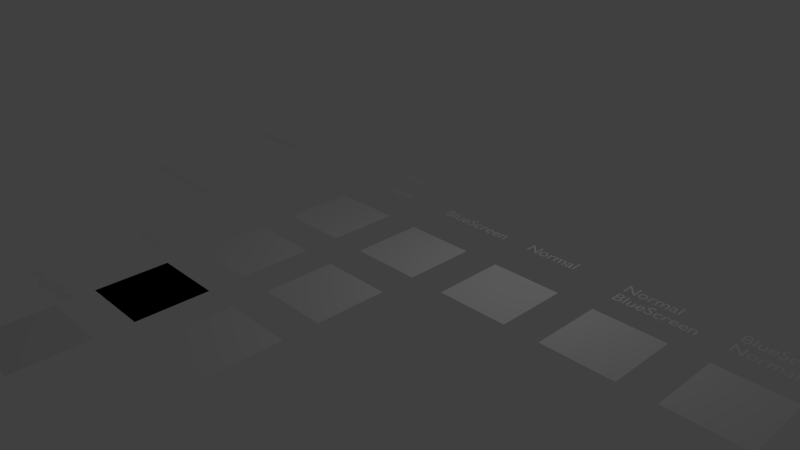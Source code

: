 # Source: DynamicTextureDemo_2.0.blend  (saved by Blender 2.79.0; exported with 4.5.12 LTS)
import bpy
from mathutils import Matrix  # noqa: F401  (used for matrix-valued properties, if any)

bpy.ops.wm.read_factory_settings(use_empty=True)
scene = bpy.context.scene
scene.name = 'Scene'

# ---- collections
col_collection_1 = bpy.data.collections.new('Collection 1'); scene.collection.children.link(col_collection_1)
col_collection_2 = bpy.data.collections.new('Collection 2'); scene.collection.children.link(col_collection_2)
col_collection_2.hide_render = True
col_collection_2.hide_viewport = True
col_collection_3 = bpy.data.collections.new('Collection 3'); scene.collection.children.link(col_collection_3)
col_collection_3.hide_render = True
col_collection_3.hide_viewport = True
col_collection_4 = bpy.data.collections.new('Collection 4'); scene.collection.children.link(col_collection_4)
col_collection_4.hide_render = True
col_collection_4.hide_viewport = True
col_collection_5 = bpy.data.collections.new('Collection 5'); scene.collection.children.link(col_collection_5)
col_collection_5.hide_render = True
col_collection_5.hide_viewport = True
col_collection_11 = bpy.data.collections.new('Collection 11'); scene.collection.children.link(col_collection_11)
col_collection_11.hide_render = True
col_collection_11.hide_viewport = True
col_collection_12 = bpy.data.collections.new('Collection 12'); scene.collection.children.link(col_collection_12)
col_collection_12.hide_render = True
col_collection_12.hide_viewport = True
col_collection_13 = bpy.data.collections.new('Collection 13'); scene.collection.children.link(col_collection_13)
col_collection_13.hide_render = True
col_collection_13.hide_viewport = True
col_collection_14 = bpy.data.collections.new('Collection 14'); scene.collection.children.link(col_collection_14)
col_collection_14.hide_render = True
col_collection_14.hide_viewport = True
col_collection_15 = bpy.data.collections.new('Collection 15'); scene.collection.children.link(col_collection_15)
col_collection_15.hide_render = True
col_collection_15.hide_viewport = True
col_collection_20 = bpy.data.collections.new('Collection 20'); scene.collection.children.link(col_collection_20)
col_collection_20.hide_render = True
col_collection_20.hide_viewport = True
col_linkedpythonfolder = bpy.data.collections.new('LinkedPythonFolder')  # instanced only; not linked into the scene
col_linkedpythonfolder_1 = bpy.data.collections.new('LinkedPythonFolder')  # instanced only; not linked into the scene

# ---- materials (node trees are filled in below, after node groups)
mat_imagebuff_001 = bpy.data.materials.new('ImageBuff.001')
mat_imagebuff_001.alpha_threshold = 0.0
mat_imagebuff_001.use_transparent_shadow = False
mat_imagebuff_001.roughness = 0.5
mat_text = bpy.data.materials.new('Text')
mat_text.alpha_threshold = 0.0
mat_text.use_transparent_shadow = False
mat_text.roughness = 0.5
mat_image_bluescreen_bluescreen = bpy.data.materials.new('Image.blueScreen.blueScreen')
mat_image_bluescreen_bluescreen.alpha_threshold = 0.0
mat_image_bluescreen_bluescreen.use_transparent_shadow = False
mat_image_bluescreen_bluescreen.roughness = 0.5
mat_image_bluescreen_normal = bpy.data.materials.new('Image.blueScreen.normal')
mat_image_bluescreen_normal.alpha_threshold = 0.0
mat_image_bluescreen_normal.use_transparent_shadow = False
mat_image_bluescreen_normal.roughness = 0.5
mat_image_normal_bluescreen = bpy.data.materials.new('Image.normal.blueScreen')
mat_image_normal_bluescreen.alpha_threshold = 0.0
mat_image_normal_bluescreen.use_transparent_shadow = False
mat_image_normal_bluescreen.roughness = 0.5
mat_image_normal = bpy.data.materials.new('Image.normal')
mat_image_normal.alpha_threshold = 0.0
mat_image_normal.use_transparent_shadow = False
mat_image_normal.roughness = 0.5
mat_camera_bluescreen = bpy.data.materials.new('Camera.blueScreen')
mat_camera_bluescreen.alpha_threshold = 0.0
mat_camera_bluescreen.use_transparent_shadow = False
mat_camera_bluescreen.roughness = 0.5
mat_camera = bpy.data.materials.new('Camera')
mat_camera.alpha_threshold = 0.0
mat_camera.use_transparent_shadow = False
mat_camera.diffuse_color = (0.0, 0.0, 0.0, 1.0)
mat_camera.roughness = 0.5
mat_video_bluescreen = bpy.data.materials.new('Video.blueScreen')
mat_video_bluescreen.alpha_threshold = 0.0
mat_video_bluescreen.use_transparent_shadow = False
mat_video_bluescreen.roughness = 0.5
mat_video = bpy.data.materials.new('Video')
mat_video.alpha_threshold = 0.0
mat_video.use_transparent_shadow = False
mat_video.roughness = 0.5
mat_image_bluescreen = bpy.data.materials.new('Image.blueScreen')
mat_image_bluescreen.alpha_threshold = 0.0
mat_image_bluescreen.use_transparent_shadow = False
mat_image_bluescreen.roughness = 0.5
mat_image = bpy.data.materials.new('Image')
mat_image.alpha_threshold = 0.0
mat_image.use_transparent_shadow = False
mat_image.roughness = 0.5

# ---- material node trees

# ---- world
world_world = bpy.data.worlds.new('World'); scene.world = world_world
world_world.color = (0.05088, 0.05088, 0.05088)
world_world.use_sun_shadow = False
world_world.sun_shadow_jitter_overblur = 0.0
world_world.cycles.sampling_method = 'NONE'
world_world.cycles.sample_map_resolution = 256

# ---- cameras
cam_camera = bpy.data.cameras.new('Camera')
cam_camera.clip_end = 100.0
cam_camera.lens = 35.0
cam_camera.sensor_width = 32.0
cam_camera.sensor_height = 18.0
cam_camera.ortho_scale = 7.314
cam_camera.dof.focus_distance = 0.0
cam_camera.dof.aperture_fstop = 128.0

# ---- lights
light_lamp = bpy.data.lights.new('Lamp', 'POINT')
light_lamp.transmission_factor = 0.0
light_lamp.cutoff_distance = 30.0
light_lamp.energy = 100.0
light_lamp.shadow_buffer_clip_start = 1.001
light_lamp.shadow_soft_size = 0.1
light_lamp.shadow_maximum_resolution = 0.006
light_lamp.use_absolute_resolution = True
light_lamp.cycles.use_multiple_importance_sampling = False

# ---- meshes
me_plane_imagebuff = bpy.data.meshes.new('Plane.imageBuff')
me_plane_imagebuff.from_pydata([(-1.0, -1.0, 0.0), (1.0, -1.0, 0.0), (-1.0, 1.0, 0.0), (1.0, 1.0, 0.0)], [], [(0, 1, 3, 2)])
_uv = me_plane_imagebuff.uv_layers.new(name='UVMap')
_uv.uv.foreach_set('vector', [0.0001, 9.998e-05, 0.9999, 9.998e-05, 0.9999, 0.9999, 9.998e-05, 0.9999])
me_plane_imagebuff.materials.append(mat_imagebuff_001)
me_plane_imagebuff.use_remesh_preserve_volume = False
me_plane_imagebuff.use_remesh_preserve_attributes = False
me_plane_imagebuff.use_mirror_vertex_groups = False
me_plane_imagebuff.update()
me_plane_image_bluescreen_bluescreen = bpy.data.meshes.new('Plane.Image.blueScreen.blueScreen')
me_plane_image_bluescreen_bluescreen.from_pydata([(-1.0, -1.0, 0.0), (1.0, -1.0, 0.0), (-1.0, 1.0, 0.0), (1.0, 1.0, 0.0)], [], [(0, 1, 3, 2)])
_uv = me_plane_image_bluescreen_bluescreen.uv_layers.new(name='UVMap')
_uv.uv.foreach_set('vector', [0.0001, 9.998e-05, 0.9999, 9.998e-05, 0.9999, 0.9999, 9.998e-05, 0.9999])
me_plane_image_bluescreen_bluescreen.materials.append(mat_image_bluescreen_bluescreen)
me_plane_image_bluescreen_bluescreen.use_remesh_preserve_volume = False
me_plane_image_bluescreen_bluescreen.use_remesh_preserve_attributes = False
me_plane_image_bluescreen_bluescreen.use_mirror_vertex_groups = False
me_plane_image_bluescreen_bluescreen.update()
me_plane_image_bluescreen_normal = bpy.data.meshes.new('Plane.Image.blueScreen.normal')
me_plane_image_bluescreen_normal.from_pydata([(-1.0, -1.0, 0.0), (1.0, -1.0, 0.0), (-1.0, 1.0, 0.0), (1.0, 1.0, 0.0)], [], [(0, 1, 3, 2)])
_uv = me_plane_image_bluescreen_normal.uv_layers.new(name='UVMap')
_uv.uv.foreach_set('vector', [0.0001, 9.998e-05, 0.9999, 9.998e-05, 0.9999, 0.9999, 9.998e-05, 0.9999])
me_plane_image_bluescreen_normal.materials.append(mat_image_bluescreen_normal)
me_plane_image_bluescreen_normal.use_remesh_preserve_volume = False
me_plane_image_bluescreen_normal.use_remesh_preserve_attributes = False
me_plane_image_bluescreen_normal.use_mirror_vertex_groups = False
me_plane_image_bluescreen_normal.update()
me_plane_image_normal_bluescreen = bpy.data.meshes.new('Plane.Image.normal.blueScreen')
me_plane_image_normal_bluescreen.from_pydata([(-1.0, -1.0, 0.0), (1.0, -1.0, 0.0), (-1.0, 1.0, 0.0), (1.0, 1.0, 0.0)], [], [(0, 1, 3, 2)])
_uv = me_plane_image_normal_bluescreen.uv_layers.new(name='UVMap')
_uv.uv.foreach_set('vector', [0.0001, 9.998e-05, 0.9999, 9.998e-05, 0.9999, 0.9999, 9.998e-05, 0.9999])
me_plane_image_normal_bluescreen.materials.append(mat_image_normal_bluescreen)
me_plane_image_normal_bluescreen.use_remesh_preserve_volume = False
me_plane_image_normal_bluescreen.use_remesh_preserve_attributes = False
me_plane_image_normal_bluescreen.use_mirror_vertex_groups = False
me_plane_image_normal_bluescreen.update()
me_plane_image_normal = bpy.data.meshes.new('Plane.Image.normal')
me_plane_image_normal.from_pydata([(-1.0, -1.0, 0.0), (1.0, -1.0, 0.0), (-1.0, 1.0, 0.0), (1.0, 1.0, 0.0)], [], [(0, 1, 3, 2)])
_uv = me_plane_image_normal.uv_layers.new(name='UVMap')
_uv.uv.foreach_set('vector', [0.0001, 9.998e-05, 0.9999, 9.998e-05, 0.9999, 0.9999, 9.998e-05, 0.9999])
me_plane_image_normal.materials.append(mat_image_normal)
me_plane_image_normal.use_remesh_preserve_volume = False
me_plane_image_normal.use_remesh_preserve_attributes = False
me_plane_image_normal.use_mirror_vertex_groups = False
me_plane_image_normal.update()
me_plane_camera_bluescreen = bpy.data.meshes.new('Plane.camera.blueScreen')
me_plane_camera_bluescreen.from_pydata([(-1.0, -1.0, 0.0), (1.0, -1.0, 0.0), (-1.0, 1.0, 0.0), (1.0, 1.0, 0.0)], [], [(0, 1, 3, 2)])
_uv = me_plane_camera_bluescreen.uv_layers.new(name='UVMap')
_uv.uv.foreach_set('vector', [0.0001, 9.998e-05, 0.9999, 9.998e-05, 0.9999, 0.9999, 9.998e-05, 0.9999])
me_plane_camera_bluescreen.materials.append(mat_camera_bluescreen)
me_plane_camera_bluescreen.use_remesh_preserve_volume = False
me_plane_camera_bluescreen.use_remesh_preserve_attributes = False
me_plane_camera_bluescreen.use_mirror_vertex_groups = False
me_plane_camera_bluescreen.update()
me_plane_camera = bpy.data.meshes.new('Plane.camera')
me_plane_camera.from_pydata([(-1.0, -1.0, 0.0), (1.0, -1.0, 0.0), (-1.0, 1.0, 0.0), (1.0, 1.0, 0.0)], [], [(0, 1, 3, 2)])
_uv = me_plane_camera.uv_layers.new(name='UVMap')
_uv.uv.foreach_set('vector', [0.0001, 9.998e-05, 0.9999, 9.998e-05, 0.9999, 0.9999, 9.998e-05, 0.9999])
me_plane_camera.materials.append(mat_camera)
me_plane_camera.use_remesh_preserve_volume = False
me_plane_camera.use_remesh_preserve_attributes = False
me_plane_camera.use_mirror_vertex_groups = False
me_plane_camera.update()
me_plane_video_bluescreen = bpy.data.meshes.new('Plane.video.blueScreen')
me_plane_video_bluescreen.from_pydata([(-1.0, -1.0, 0.0), (1.0, -1.0, 0.0), (-1.0, 1.0, 0.0), (1.0, 1.0, 0.0)], [], [(0, 1, 3, 2)])
_uv = me_plane_video_bluescreen.uv_layers.new(name='UVMap')
_uv.uv.foreach_set('vector', [0.0001, 9.998e-05, 0.9999, 9.998e-05, 0.9999, 0.9999, 9.998e-05, 0.9999])
me_plane_video_bluescreen.materials.append(mat_video_bluescreen)
me_plane_video_bluescreen.use_remesh_preserve_volume = False
me_plane_video_bluescreen.use_remesh_preserve_attributes = False
me_plane_video_bluescreen.use_mirror_vertex_groups = False
me_plane_video_bluescreen.update()
me_plane_video = bpy.data.meshes.new('Plane.video')
me_plane_video.from_pydata([(-1.0, -1.0, 0.0), (1.0, -1.0, 0.0), (-1.0, 1.0, 0.0), (1.0, 1.0, 0.0)], [], [(0, 1, 3, 2)])
_uv = me_plane_video.uv_layers.new(name='UVMap')
_uv.uv.foreach_set('vector', [0.0001, 9.998e-05, 0.9999, 9.998e-05, 0.9999, 0.9999, 9.998e-05, 0.9999])
me_plane_video.materials.append(mat_video)
me_plane_video.use_remesh_preserve_volume = False
me_plane_video.use_remesh_preserve_attributes = False
me_plane_video.use_mirror_vertex_groups = False
me_plane_video.update()
me_plane_image_bluescreen = bpy.data.meshes.new('Plane.Image.blueScreen')
me_plane_image_bluescreen.from_pydata([(-1.0, -1.0, 0.0), (1.0, -1.0, 0.0), (-1.0, 1.0, 0.0), (1.0, 1.0, 0.0)], [], [(0, 1, 3, 2)])
_uv = me_plane_image_bluescreen.uv_layers.new(name='UVMap')
_uv.uv.foreach_set('vector', [0.0001, 9.998e-05, 0.9999, 9.998e-05, 0.9999, 0.9999, 9.998e-05, 0.9999])
me_plane_image_bluescreen.materials.append(mat_image_bluescreen)
me_plane_image_bluescreen.use_remesh_preserve_volume = False
me_plane_image_bluescreen.use_remesh_preserve_attributes = False
me_plane_image_bluescreen.use_mirror_vertex_groups = False
me_plane_image_bluescreen.update()
me_plane_image = bpy.data.meshes.new('Plane.image')
me_plane_image.from_pydata([(-1.0, -1.0, 0.0), (1.0, -1.0, 0.0), (-1.0, 1.0, 0.0), (1.0, 1.0, 0.0)], [], [(0, 1, 3, 2)])
_uv = me_plane_image.uv_layers.new(name='UVMap')
_uv.uv.foreach_set('vector', [0.0001, 9.998e-05, 0.9999, 9.998e-05, 0.9999, 0.9999, 9.998e-05, 0.9999])
me_plane_image.materials.append(mat_image)
me_plane_image.use_remesh_preserve_volume = False
me_plane_image.use_remesh_preserve_attributes = False
me_plane_image.use_mirror_vertex_groups = False
me_plane_image.update()
me_suzanne = bpy.data.meshes.new('Suzanne')
me_suzanne.from_pydata([(0.4375, -0.7656, 0.1641), (-0.4375, -0.7656, 0.1641), (0.5, -0.6875, 0.09375), (-0.5, -0.6875, 0.09375), (0.5469, -0.5781, 0.05469), (-0.5469, -0.5781, 0.05469), (0.3516, -0.6172, -0.02344), (-0.3516, -0.6172, -0.02344), (0.3516, -0.7188, 0.03125), (-0.3516, -0.7188, 0.03125), (0.3516, -0.7812, 0.1328), (-0.3516, -0.7812, 0.1328), (0.2734, -0.7969, 0.1641), (-0.2734, -0.7969, 0.1641), (0.2031, -0.7422, 0.09375), (-0.2031, -0.7422, 0.09375), (0.1562, -0.6484, 0.05469), (-0.1562, -0.6484, 0.05469), (0.07812, -0.6562, 0.2422), (-0.07812, -0.6562, 0.2422), (0.1406, -0.7422, 0.2422), (-0.1406, -0.7422, 0.2422), (0.2422, -0.7969, 0.2422), (-0.2422, -0.7969, 0.2422), (0.2734, -0.7969, 0.3281), (-0.2734, -0.7969, 0.3281), (0.2031, -0.7422, 0.3906), (-0.2031, -0.7422, 0.3906), (0.1562, -0.6484, 0.4375), (-0.1562, -0.6484, 0.4375), (0.3516, -0.6172, 0.5156), (-0.3516, -0.6172, 0.5156), (0.3516, -0.7188, 0.4531), (-0.3516, -0.7188, 0.4531), (0.3516, -0.7812, 0.3594), (-0.3516, -0.7812, 0.3594), (0.4375, -0.7656, 0.3281), (-0.4375, -0.7656, 0.3281), (0.5, -0.6875, 0.3906), (-0.5, -0.6875, 0.3906), (0.5469, -0.5781, 0.4375), (-0.5469, -0.5781, 0.4375), (0.625, -0.5625, 0.2422), (-0.625, -0.5625, 0.2422), (0.5625, -0.6719, 0.2422), (-0.5625, -0.6719, 0.2422), (0.4688, -0.7578, 0.2422), (-0.4688, -0.7578, 0.2422), (0.4766, -0.7734, 0.2422), (-0.4766, -0.7734, 0.2422), (0.4453, -0.7812, 0.3359), (-0.4453, -0.7812, 0.3359), (0.3516, -0.8047, 0.375), (-0.3516, -0.8047, 0.375), (0.2656, -0.8203, 0.3359), (-0.2656, -0.8203, 0.3359), (0.2266, -0.8203, 0.2422), (-0.2266, -0.8203, 0.2422), (0.2656, -0.8203, 0.1562), (-0.2656, -0.8203, 0.1562), (0.3516, -0.8281, 0.2422), (-0.3516, -0.8281, 0.2422), (0.3516, -0.8047, 0.1172), (-0.3516, -0.8047, 0.1172), (0.4453, -0.7812, 0.1562), (-0.4453, -0.7812, 0.1562), (0.0, -0.7422, 0.4297), (0.0, -0.8203, 0.3516), (0.0, -0.7344, -0.6797), (0.0, -0.7812, -0.3203), (0.0, -0.7969, -0.1875), (0.0, -0.7188, -0.7734), (0.0, -0.6016, 0.4062), (0.0, -0.5703, 0.5703), (0.0, 0.5469, 0.8984), (0.0, 0.8516, 0.5625), (0.0, 0.8281, 0.07031), (0.0, 0.3516, -0.3828), (0.2031, -0.5625, -0.1875), (-0.2031, -0.5625, -0.1875), (0.3125, -0.5703, -0.4375), (-0.3125, -0.5703, -0.4375), (0.3516, -0.5703, -0.6953), (-0.3516, -0.5703, -0.6953), (0.3672, -0.5312, -0.8906), (-0.3672, -0.5312, -0.8906), (0.3281, -0.5234, -0.9453), (-0.3281, -0.5234, -0.9453), (0.1797, -0.5547, -0.9688), (-0.1797, -0.5547, -0.9688), (0.0, -0.5781, -0.9844), (0.4375, -0.5312, -0.1406), (-0.4375, -0.5312, -0.1406), (0.6328, -0.5391, -0.03906), (-0.6328, -0.5391, -0.03906), (0.8281, -0.4453, 0.1484), (-0.8281, -0.4453, 0.1484), (0.8594, -0.5938, 0.4297), (-0.8594, -0.5938, 0.4297), (0.7109, -0.625, 0.4844), (-0.7109, -0.625, 0.4844), (0.4922, -0.6875, 0.6016), (-0.4922, -0.6875, 0.6016), (0.3203, -0.7344, 0.7578), (-0.3203, -0.7344, 0.7578), (0.1562, -0.7578, 0.7188), (-0.1562, -0.7578, 0.7188), (0.0625, -0.75, 0.4922), (-0.0625, -0.75, 0.4922), (0.1641, -0.7734, 0.4141), (-0.1641, -0.7734, 0.4141), (0.125, -0.7656, 0.3047), (-0.125, -0.7656, 0.3047), (0.2031, -0.7422, 0.09375), (-0.2031, -0.7422, 0.09375), (0.375, -0.7031, 0.01562), (-0.375, -0.7031, 0.01562), (0.4922, -0.6719, 0.0625), (-0.4922, -0.6719, 0.0625), (0.625, -0.6484, 0.1875), (-0.625, -0.6484, 0.1875), (0.6406, -0.6484, 0.2969), (-0.6406, -0.6484, 0.2969), (0.6016, -0.6641, 0.375), (-0.6016, -0.6641, 0.375), (0.4297, -0.7188, 0.4375), (-0.4297, -0.7188, 0.4375), (0.25, -0.7578, 0.4688), (-0.25, -0.7578, 0.4688), (0.0, -0.7344, -0.7656), (0.1094, -0.7344, -0.7188), (-0.1094, -0.7344, -0.7188), (0.1172, -0.7109, -0.8359), (-0.1172, -0.7109, -0.8359), (0.0625, -0.6953, -0.8828), (-0.0625, -0.6953, -0.8828), (0.0, -0.6875, -0.8906), (0.0, -0.75, -0.1953), (0.0, -0.7422, -0.1406), (0.1016, -0.7422, -0.1484), (-0.1016, -0.7422, -0.1484), (0.125, -0.75, -0.2266), (-0.125, -0.75, -0.2266), (0.08594, -0.7422, -0.2891), (-0.08594, -0.7422, -0.2891), (0.3984, -0.6719, -0.04688), (-0.3984, -0.6719, -0.04688), (0.6172, -0.625, 0.05469), (-0.6172, -0.625, 0.05469), (0.7266, -0.6016, 0.2031), (-0.7266, -0.6016, 0.2031), (0.7422, -0.6562, 0.375), (-0.7422, -0.6562, 0.375), (0.6875, -0.7266, 0.4141), (-0.6875, -0.7266, 0.4141), (0.4375, -0.7969, 0.5469), (-0.4375, -0.7969, 0.5469), (0.3125, -0.8359, 0.6406), (-0.3125, -0.8359, 0.6406), (0.2031, -0.8516, 0.6172), (-0.2031, -0.8516, 0.6172), (0.1016, -0.8438, 0.4297), (-0.1016, -0.8438, 0.4297), (0.125, -0.8125, -0.1016), (-0.125, -0.8125, -0.1016), (0.2109, -0.7109, -0.4453), (-0.2109, -0.7109, -0.4453), (0.25, -0.6875, -0.7031), (-0.25, -0.6875, -0.7031), (0.2656, -0.6641, -0.8203), (-0.2656, -0.6641, -0.8203), (0.2344, -0.6328, -0.9141), (-0.2344, -0.6328, -0.9141), (0.1641, -0.6328, -0.9297), (-0.1641, -0.6328, -0.9297), (0.0, -0.6406, -0.9453), (0.0, -0.7266, 0.04688), (0.0, -0.7656, 0.2109), (0.3281, -0.7422, 0.4766), (-0.3281, -0.7422, 0.4766), (0.1641, -0.75, 0.1406), (-0.1641, -0.75, 0.1406), (0.1328, -0.7578, 0.2109), (-0.1328, -0.7578, 0.2109), (0.1172, -0.7344, -0.6875), (-0.1172, -0.7344, -0.6875), (0.07812, -0.75, -0.4453), (-0.07812, -0.75, -0.4453), (0.0, -0.75, -0.4453), (0.0, -0.7422, -0.3281), (0.09375, -0.7812, -0.2734), (-0.09375, -0.7812, -0.2734), (0.1328, -0.7969, -0.2266), (-0.1328, -0.7969, -0.2266), (0.1094, -0.7812, -0.1328), (-0.1094, -0.7812, -0.1328), (0.03906, -0.7812, -0.125), (-0.03906, -0.7812, -0.125), (0.0, -0.8281, -0.2031), (0.04688, -0.8125, -0.1484), (-0.04688, -0.8125, -0.1484), (0.09375, -0.8125, -0.1562), (-0.09375, -0.8125, -0.1562), (0.1094, -0.8281, -0.2266), (-0.1094, -0.8281, -0.2266), (0.07812, -0.8047, -0.25), (-0.07812, -0.8047, -0.25), (0.0, -0.8047, -0.2891), (0.2578, -0.5547, -0.3125), (-0.2578, -0.5547, -0.3125), (0.1641, -0.7109, -0.2422), (-0.1641, -0.7109, -0.2422), (0.1797, -0.7109, -0.3125), (-0.1797, -0.7109, -0.3125), (0.2344, -0.5547, -0.25), (-0.2344, -0.5547, -0.25), (0.0, -0.6875, -0.875), (0.04688, -0.6875, -0.8672), (-0.04688, -0.6875, -0.8672), (0.09375, -0.7109, -0.8203), (-0.09375, -0.7109, -0.8203), (0.09375, -0.7266, -0.7422), (-0.09375, -0.7266, -0.7422), (0.0, -0.6562, -0.7812), (0.09375, -0.6641, -0.75), (-0.09375, -0.6641, -0.75), (0.09375, -0.6406, -0.8125), (-0.09375, -0.6406, -0.8125), (0.04688, -0.6328, -0.8516), (-0.04688, -0.6328, -0.8516), (0.0, -0.6328, -0.8594), (0.1719, -0.7812, 0.2188), (-0.1719, -0.7812, 0.2188), (0.1875, -0.7734, 0.1562), (-0.1875, -0.7734, 0.1562), (0.3359, -0.7578, 0.4297), (-0.3359, -0.7578, 0.4297), (0.2734, -0.7734, 0.4219), (-0.2734, -0.7734, 0.4219), (0.4219, -0.7734, 0.3984), (-0.4219, -0.7734, 0.3984), (0.5625, -0.6953, 0.3516), (-0.5625, -0.6953, 0.3516), (0.5859, -0.6875, 0.2891), (-0.5859, -0.6875, 0.2891), (0.5781, -0.6797, 0.1953), (-0.5781, -0.6797, 0.1953), (0.4766, -0.7188, 0.1016), (-0.4766, -0.7188, 0.1016), (0.375, -0.7422, 0.0625), (-0.375, -0.7422, 0.0625), (0.2266, -0.7812, 0.1094), (-0.2266, -0.7812, 0.1094), (0.1797, -0.7812, 0.2969), (-0.1797, -0.7812, 0.2969), (0.2109, -0.7812, 0.375), (-0.2109, -0.7812, 0.375), (0.2344, -0.7578, 0.3594), (-0.2344, -0.7578, 0.3594), (0.1953, -0.7578, 0.2969), (-0.1953, -0.7578, 0.2969), (0.2422, -0.7578, 0.125), (-0.2422, -0.7578, 0.125), (0.375, -0.7266, 0.08594), (-0.375, -0.7266, 0.08594), (0.4609, -0.7031, 0.1172), (-0.4609, -0.7031, 0.1172), (0.5469, -0.6719, 0.2109), (-0.5469, -0.6719, 0.2109), (0.5547, -0.6719, 0.2812), (-0.5547, -0.6719, 0.2812), (0.5312, -0.6797, 0.3359), (-0.5312, -0.6797, 0.3359), (0.4141, -0.75, 0.3906), (-0.4141, -0.75, 0.3906), (0.2812, -0.7656, 0.3984), (-0.2812, -0.7656, 0.3984), (0.3359, -0.75, 0.4062), (-0.3359, -0.75, 0.4062), (0.2031, -0.75, 0.1719), (-0.2031, -0.75, 0.1719), (0.1953, -0.75, 0.2266), (-0.1953, -0.75, 0.2266), (0.1094, -0.6094, 0.4609), (-0.1094, -0.6094, 0.4609), (0.1953, -0.6172, 0.6641), (-0.1953, -0.6172, 0.6641), (0.3359, -0.5938, 0.6875), (-0.3359, -0.5938, 0.6875), (0.4844, -0.5547, 0.5547), (-0.4844, -0.5547, 0.5547), (0.6797, -0.4922, 0.4531), (-0.6797, -0.4922, 0.4531), (0.7969, -0.4609, 0.4062), (-0.7969, -0.4609, 0.4062), (0.7734, -0.375, 0.1641), (-0.7734, -0.375, 0.1641), (0.6016, -0.4141, 0.0), (-0.6016, -0.4141, 0.0), (0.4375, -0.4688, -0.09375), (-0.4375, -0.4688, -0.09375), (0.0, -0.2891, 0.8984), (0.0, 0.07812, 0.9844), (0.0, 0.6719, -0.1953), (0.0, -0.1875, -0.4609), (0.0, -0.4609, -0.9766), (0.0, -0.3438, -0.8047), (0.0, -0.3203, -0.5703), (0.0, -0.2812, -0.4844), (0.8516, -0.05469, 0.2344), (-0.8516, -0.05469, 0.2344), (0.8594, 0.04688, 0.3203), (-0.8594, 0.04688, 0.3203), (0.7734, 0.4375, 0.2656), (-0.7734, 0.4375, 0.2656), (0.4609, 0.7031, 0.4375), (-0.4609, 0.7031, 0.4375), (0.7344, -0.07031, -0.04688), (-0.7344, -0.07031, -0.04688), (0.5938, 0.1641, -0.125), (-0.5938, 0.1641, -0.125), (0.6406, 0.4297, -0.007812), (-0.6406, 0.4297, -0.007812), (0.3359, 0.6641, 0.05469), (-0.3359, 0.6641, 0.05469), (0.2344, -0.4062, -0.3516), (-0.2344, -0.4062, -0.3516), (0.1797, -0.2578, -0.4141), (-0.1797, -0.2578, -0.4141), (0.2891, -0.3828, -0.7109), (-0.2891, -0.3828, -0.7109), (0.25, -0.3906, -0.5), (-0.25, -0.3906, -0.5), (0.3281, -0.3984, -0.9141), (-0.3281, -0.3984, -0.9141), (0.1406, -0.3672, -0.7578), (-0.1406, -0.3672, -0.7578), (0.125, -0.3594, -0.5391), (-0.125, -0.3594, -0.5391), (0.1641, -0.4375, -0.9453), (-0.1641, -0.4375, -0.9453), (0.2188, -0.4297, -0.2812), (-0.2188, -0.4297, -0.2812), (0.2109, -0.4688, -0.2266), (-0.2109, -0.4688, -0.2266), (0.2031, -0.5, -0.1719), (-0.2031, -0.5, -0.1719), (0.2109, -0.1641, -0.3906), (-0.2109, -0.1641, -0.3906), (0.2969, 0.2656, -0.3125), (-0.2969, 0.2656, -0.3125), (0.3438, 0.5391, -0.1484), (-0.3438, 0.5391, -0.1484), (0.4531, 0.3828, 0.8672), (-0.4531, 0.3828, 0.8672), (0.4531, 0.07031, 0.9297), (-0.4531, 0.07031, 0.9297), (0.4531, -0.2344, 0.8516), (-0.4531, -0.2344, 0.8516), (0.4609, -0.4297, 0.5234), (-0.4609, -0.4297, 0.5234), (0.7266, -0.3359, 0.4062), (-0.7266, -0.3359, 0.4062), (0.6328, -0.2812, 0.4531), (-0.6328, -0.2812, 0.4531), (0.6406, -0.05469, 0.7031), (-0.6406, -0.05469, 0.7031), (0.7969, -0.125, 0.5625), (-0.7969, -0.125, 0.5625), (0.7969, 0.1172, 0.6172), (-0.7969, 0.1172, 0.6172), (0.6406, 0.1953, 0.75), (-0.6406, 0.1953, 0.75), (0.6406, 0.4453, 0.6797), (-0.6406, 0.4453, 0.6797), (0.7969, 0.3594, 0.5391), (-0.7969, 0.3594, 0.5391), (0.6172, 0.5859, 0.3281), (-0.6172, 0.5859, 0.3281), (0.4844, 0.5469, 0.02344), (-0.4844, 0.5469, 0.02344), (0.8203, 0.2031, 0.3281), (-0.8203, 0.2031, 0.3281), (0.4062, -0.1484, -0.1719), (-0.4062, -0.1484, -0.1719), (0.4297, 0.2109, -0.1953), (-0.4297, 0.2109, -0.1953), (0.8906, 0.2344, 0.4062), (-0.8906, 0.2344, 0.4062), (0.7734, 0.125, -0.1406), (-0.7734, 0.125, -0.1406), (1.039, 0.3281, -0.1016), (-1.039, 0.3281, -0.1016), (1.281, 0.4297, 0.05469), (-1.281, 0.4297, 0.05469), (1.352, 0.4219, 0.3203), (-1.352, 0.4219, 0.3203), (1.234, 0.4219, 0.5078), (-1.234, 0.4219, 0.5078), (1.023, 0.3125, 0.4766), (-1.023, 0.3125, 0.4766), (1.016, 0.2891, 0.4141), (-1.016, 0.2891, 0.4141), (1.188, 0.3906, 0.4375), (-1.188, 0.3906, 0.4375), (1.266, 0.4062, 0.2891), (-1.266, 0.4062, 0.2891), (1.211, 0.4062, 0.07812), (-1.211, 0.4062, 0.07812), (1.031, 0.3047, -0.03906), (-1.031, 0.3047, -0.03906), (0.8281, 0.1328, -0.07031), (-0.8281, 0.1328, -0.07031), (0.9219, 0.2188, 0.3594), (-0.9219, 0.2188, 0.3594), (0.9453, 0.2891, 0.3047), (-0.9453, 0.2891, 0.3047), (0.8828, 0.2109, -0.02344), (-0.8828, 0.2109, -0.02344), (1.039, 0.3672, 0.0), (-1.039, 0.3672, 0.0), (1.188, 0.4453, 0.09375), (-1.188, 0.4453, 0.09375), (1.234, 0.4453, 0.25), (-1.234, 0.4453, 0.25), (1.172, 0.4375, 0.3594), (-1.172, 0.4375, 0.3594), (1.023, 0.3594, 0.3438), (-1.023, 0.3594, 0.3438), (0.8438, 0.2109, 0.2891), (-0.8438, 0.2109, 0.2891), (0.8359, 0.2734, 0.1719), (-0.8359, 0.2734, 0.1719), (0.7578, 0.2734, 0.09375), (-0.7578, 0.2734, 0.09375), (0.8203, 0.2734, 0.08594), (-0.8203, 0.2734, 0.08594), (0.8438, 0.2734, 0.01562), (-0.8438, 0.2734, 0.01562), (0.8125, 0.2734, -0.01562), (-0.8125, 0.2734, -0.01562), (0.7266, 0.07031, 0.0), (-0.7266, 0.07031, 0.0), (0.7188, 0.1719, -0.02344), (-0.7188, 0.1719, -0.02344), (0.7188, 0.1875, 0.03906), (-0.7188, 0.1875, 0.03906), (0.7969, 0.2109, 0.2031), (-0.7969, 0.2109, 0.2031), (0.8906, 0.2656, 0.2422), (-0.8906, 0.2656, 0.2422), (0.8906, 0.3203, 0.2344), (-0.8906, 0.3203, 0.2344), (0.8125, 0.3203, -0.01562), (-0.8125, 0.3203, -0.01562), (0.8516, 0.3203, 0.01562), (-0.8516, 0.3203, 0.01562), (0.8281, 0.3203, 0.07812), (-0.8281, 0.3203, 0.07812), (0.7656, 0.3203, 0.09375), (-0.7656, 0.3203, 0.09375), (0.8438, 0.3203, 0.1719), (-0.8438, 0.3203, 0.1719), (1.039, 0.4141, 0.3281), (-1.039, 0.4141, 0.3281), (1.188, 0.4844, 0.3438), (-1.188, 0.4844, 0.3438), (1.258, 0.4922, 0.2422), (-1.258, 0.4922, 0.2422), (1.211, 0.4844, 0.08594), (-1.211, 0.4844, 0.08594), (1.047, 0.4219, 0.0), (-1.047, 0.4219, 0.0), (0.8828, 0.2656, -0.01562), (-0.8828, 0.2656, -0.01562), (0.9531, 0.3438, 0.2891), (-0.9531, 0.3438, 0.2891), (0.8906, 0.3281, 0.1094), (-0.8906, 0.3281, 0.1094), (0.9375, 0.3359, 0.0625), (-0.9375, 0.3359, 0.0625), (1.0, 0.3672, 0.125), (-1.0, 0.3672, 0.125), (0.9609, 0.3516, 0.1719), (-0.9609, 0.3516, 0.1719), (1.016, 0.375, 0.2344), (-1.016, 0.375, 0.2344), (1.055, 0.3828, 0.1875), (-1.055, 0.3828, 0.1875), (1.109, 0.3906, 0.2109), (-1.109, 0.3906, 0.2109), (1.086, 0.3906, 0.2734), (-1.086, 0.3906, 0.2734), (1.023, 0.4844, 0.4375), (-1.023, 0.4844, 0.4375), (1.25, 0.5469, 0.4688), (-1.25, 0.5469, 0.4688), (1.367, 0.5, 0.2969), (-1.367, 0.5, 0.2969), (1.312, 0.5312, 0.05469), (-1.312, 0.5312, 0.05469), (1.039, 0.4922, -0.08594), (-1.039, 0.4922, -0.08594), (0.7891, 0.3281, -0.125), (-0.7891, 0.3281, -0.125), (0.8594, 0.3828, 0.3828), (-0.8594, 0.3828, 0.3828)], [], [(46, 0, 2, 44), (3, 1, 47, 45), (44, 2, 4, 42), (5, 3, 45, 43), (2, 8, 6, 4), (7, 9, 3, 5), (0, 10, 8, 2), (9, 11, 1, 3), (10, 12, 14, 8), (15, 13, 11, 9), (8, 14, 16, 6), (17, 15, 9, 7), (14, 20, 18, 16), (19, 21, 15, 17), (12, 22, 20, 14), (21, 23, 13, 15), (22, 24, 26, 20), (27, 25, 23, 21), (20, 26, 28, 18), (29, 27, 21, 19), (26, 32, 30, 28), (31, 33, 27, 29), (24, 34, 32, 26), (33, 35, 25, 27), (34, 36, 38, 32), (39, 37, 35, 33), (32, 38, 40, 30), (41, 39, 33, 31), (38, 44, 42, 40), (43, 45, 39, 41), (36, 46, 44, 38), (45, 47, 37, 39), (46, 36, 50, 48), (51, 37, 47, 49), (36, 34, 52, 50), (53, 35, 37, 51), (34, 24, 54, 52), (55, 25, 35, 53), (24, 22, 56, 54), (57, 23, 25, 55), (22, 12, 58, 56), (59, 13, 23, 57), (12, 10, 62, 58), (63, 11, 13, 59), (10, 0, 64, 62), (65, 1, 11, 63), (0, 46, 48, 64), (49, 47, 1, 65), (60, 64, 48), (49, 65, 61), (62, 64, 60), (61, 65, 63), (60, 58, 62), (63, 59, 61), (60, 56, 58), (59, 57, 61), (60, 54, 56), (57, 55, 61), (60, 52, 54), (55, 53, 61), (60, 50, 52), (53, 51, 61), (60, 48, 50), (51, 49, 61), (88, 173, 175, 90), (175, 174, 89, 90), (86, 171, 173, 88), (174, 172, 87, 89), (84, 169, 171, 86), (172, 170, 85, 87), (82, 167, 169, 84), (170, 168, 83, 85), (80, 165, 167, 82), (168, 166, 81, 83), (78, 91, 145, 163), (146, 92, 79, 164), (91, 93, 147, 145), (148, 94, 92, 146), (93, 95, 149, 147), (150, 96, 94, 148), (95, 97, 151, 149), (152, 98, 96, 150), (97, 99, 153, 151), (154, 100, 98, 152), (99, 101, 155, 153), (156, 102, 100, 154), (101, 103, 157, 155), (158, 104, 102, 156), (103, 105, 159, 157), (160, 106, 104, 158), (105, 107, 161, 159), (162, 108, 106, 160), (107, 66, 67, 161), (67, 66, 108, 162), (109, 127, 159, 161), (160, 128, 110, 162), (127, 178, 157, 159), (158, 179, 128, 160), (125, 155, 157, 178), (158, 156, 126, 179), (123, 153, 155, 125), (156, 154, 124, 126), (121, 151, 153, 123), (154, 152, 122, 124), (119, 149, 151, 121), (152, 150, 120, 122), (117, 147, 149, 119), (150, 148, 118, 120), (115, 145, 147, 117), (148, 146, 116, 118), (113, 163, 145, 115), (146, 164, 114, 116), (113, 180, 176, 163), (176, 181, 114, 164), (109, 161, 67, 111), (67, 162, 110, 112), (111, 67, 177, 182), (177, 67, 112, 183), (176, 180, 182, 177), (183, 181, 176, 177), (134, 136, 175, 173), (175, 136, 135, 174), (132, 134, 173, 171), (174, 135, 133, 172), (130, 132, 171, 169), (172, 133, 131, 170), (165, 186, 184, 167), (185, 187, 166, 168), (130, 169, 167, 184), (168, 170, 131, 185), (143, 189, 188, 186), (188, 189, 144, 187), (184, 186, 188, 68), (188, 187, 185, 68), (129, 130, 184, 68), (185, 131, 129, 68), (141, 192, 190, 143), (191, 193, 142, 144), (139, 194, 192, 141), (193, 195, 140, 142), (138, 196, 194, 139), (195, 197, 138, 140), (137, 70, 196, 138), (197, 70, 137, 138), (189, 143, 190, 69), (191, 144, 189, 69), (69, 190, 205, 207), (206, 191, 69, 207), (70, 198, 199, 196), (200, 198, 70, 197), (196, 199, 201, 194), (202, 200, 197, 195), (194, 201, 203, 192), (204, 202, 195, 193), (192, 203, 205, 190), (206, 204, 193, 191), (198, 203, 201, 199), (202, 204, 198, 200), (198, 207, 205, 203), (206, 207, 198, 204), (138, 139, 163, 176), (164, 140, 138, 176), (139, 141, 210, 163), (211, 142, 140, 164), (141, 143, 212, 210), (213, 144, 142, 211), (143, 186, 165, 212), (166, 187, 144, 213), (80, 208, 212, 165), (213, 209, 81, 166), (208, 214, 210, 212), (211, 215, 209, 213), (78, 163, 210, 214), (211, 164, 79, 215), (130, 129, 71, 221), (71, 129, 131, 222), (132, 130, 221, 219), (222, 131, 133, 220), (134, 132, 219, 217), (220, 133, 135, 218), (136, 134, 217, 216), (218, 135, 136, 216), (216, 217, 228, 230), (229, 218, 216, 230), (217, 219, 226, 228), (227, 220, 218, 229), (219, 221, 224, 226), (225, 222, 220, 227), (221, 71, 223, 224), (223, 71, 222, 225), (223, 230, 228, 224), (229, 230, 223, 225), (224, 228, 226), (227, 229, 225), (182, 180, 233, 231), (234, 181, 183, 232), (111, 182, 231, 253), (232, 183, 112, 254), (109, 111, 253, 255), (254, 112, 110, 256), (180, 113, 251, 233), (252, 114, 181, 234), (113, 115, 249, 251), (250, 116, 114, 252), (115, 117, 247, 249), (248, 118, 116, 250), (117, 119, 245, 247), (246, 120, 118, 248), (119, 121, 243, 245), (244, 122, 120, 246), (121, 123, 241, 243), (242, 124, 122, 244), (123, 125, 239, 241), (240, 126, 124, 242), (125, 178, 235, 239), (236, 179, 126, 240), (178, 127, 237, 235), (238, 128, 179, 236), (127, 109, 255, 237), (256, 110, 128, 238), (237, 255, 257, 275), (258, 256, 238, 276), (235, 237, 275, 277), (276, 238, 236, 278), (239, 235, 277, 273), (278, 236, 240, 274), (241, 239, 273, 271), (274, 240, 242, 272), (243, 241, 271, 269), (272, 242, 244, 270), (245, 243, 269, 267), (270, 244, 246, 268), (247, 245, 267, 265), (268, 246, 248, 266), (249, 247, 265, 263), (266, 248, 250, 264), (251, 249, 263, 261), (264, 250, 252, 262), (233, 251, 261, 279), (262, 252, 234, 280), (255, 253, 259, 257), (260, 254, 256, 258), (253, 231, 281, 259), (282, 232, 254, 260), (231, 233, 279, 281), (280, 234, 232, 282), (66, 107, 283, 72), (284, 108, 66, 72), (107, 105, 285, 283), (286, 106, 108, 284), (105, 103, 287, 285), (288, 104, 106, 286), (103, 101, 289, 287), (290, 102, 104, 288), (101, 99, 291, 289), (292, 100, 102, 290), (99, 97, 293, 291), (294, 98, 100, 292), (97, 95, 295, 293), (296, 96, 98, 294), (95, 93, 297, 295), (298, 94, 96, 296), (93, 91, 299, 297), (300, 92, 94, 298), (307, 308, 327, 337), (328, 308, 307, 338), (306, 307, 337, 335), (338, 307, 306, 336), (305, 306, 335, 339), (336, 306, 305, 340), (88, 90, 305, 339), (305, 90, 89, 340), (86, 88, 339, 333), (340, 89, 87, 334), (84, 86, 333, 329), (334, 87, 85, 330), (82, 84, 329, 331), (330, 85, 83, 332), (329, 335, 337, 331), (338, 336, 330, 332), (329, 333, 339, 335), (340, 334, 330, 336), (325, 331, 337, 327), (338, 332, 326, 328), (80, 82, 331, 325), (332, 83, 81, 326), (208, 341, 343, 214), (344, 342, 209, 215), (80, 325, 341, 208), (342, 326, 81, 209), (78, 214, 343, 345), (344, 215, 79, 346), (78, 345, 299, 91), (300, 346, 79, 92), (76, 323, 351, 303), (352, 324, 76, 303), (303, 351, 349, 77), (350, 352, 303, 77), (77, 349, 347, 304), (348, 350, 77, 304), (304, 347, 327, 308), (328, 348, 304, 308), (325, 327, 347, 341), (348, 328, 326, 342), (295, 297, 317, 309), (318, 298, 296, 310), (75, 315, 323, 76), (324, 316, 75, 76), (301, 357, 355, 302), (356, 358, 301, 302), (302, 355, 353, 74), (354, 356, 302, 74), (74, 353, 315, 75), (316, 354, 74, 75), (291, 293, 361, 363), (362, 294, 292, 364), (363, 361, 367, 365), (368, 362, 364, 366), (365, 367, 369, 371), (370, 368, 366, 372), (371, 369, 375, 373), (376, 370, 372, 374), (313, 377, 373, 375), (374, 378, 314, 376), (315, 353, 373, 377), (374, 354, 316, 378), (353, 355, 371, 373), (372, 356, 354, 374), (355, 357, 365, 371), (366, 358, 356, 372), (357, 359, 363, 365), (364, 360, 358, 366), (289, 291, 363, 359), (364, 292, 290, 360), (73, 359, 357, 301), (358, 360, 73, 301), (283, 285, 287, 289), (288, 286, 284, 290), (283, 289, 359, 73), (360, 290, 284, 73), (72, 283, 73), (73, 284, 72), (293, 295, 309, 361), (310, 296, 294, 362), (309, 311, 367, 361), (368, 312, 310, 362), (311, 381, 369, 367), (370, 382, 312, 368), (313, 375, 369, 381), (370, 376, 314, 382), (347, 349, 385, 383), (386, 350, 348, 384), (317, 383, 385, 319), (386, 384, 318, 320), (297, 299, 383, 317), (384, 300, 298, 318), (299, 343, 341, 383), (342, 344, 300, 384), (341, 347, 383), (384, 348, 342), (299, 345, 343), (344, 346, 300), (313, 321, 379, 377), (380, 322, 314, 378), (315, 377, 379, 323), (380, 378, 316, 324), (319, 385, 379, 321), (380, 386, 320, 322), (349, 351, 379, 385), (380, 352, 350, 386), (323, 379, 351), (352, 380, 324), (399, 387, 413, 401), (414, 388, 400, 402), (399, 401, 403, 397), (404, 402, 400, 398), (397, 403, 405, 395), (406, 404, 398, 396), (395, 405, 407, 393), (408, 406, 396, 394), (393, 407, 409, 391), (410, 408, 394, 392), (391, 409, 411, 389), (412, 410, 392, 390), (409, 419, 417, 411), (418, 420, 410, 412), (407, 421, 419, 409), (420, 422, 408, 410), (405, 423, 421, 407), (422, 424, 406, 408), (403, 425, 423, 405), (424, 426, 404, 406), (401, 427, 425, 403), (426, 428, 402, 404), (401, 413, 415, 427), (416, 414, 402, 428), (317, 319, 443, 441), (444, 320, 318, 442), (319, 389, 411, 443), (412, 390, 320, 444), (309, 317, 441, 311), (442, 318, 310, 312), (381, 429, 413, 387), (414, 430, 382, 388), (411, 417, 439, 443), (440, 418, 412, 444), (437, 445, 443, 439), (444, 446, 438, 440), (433, 445, 437, 435), (438, 446, 434, 436), (431, 447, 445, 433), (446, 448, 432, 434), (429, 447, 431, 449), (432, 448, 430, 450), (413, 429, 449, 415), (450, 430, 414, 416), (311, 447, 429, 381), (430, 448, 312, 382), (311, 441, 445, 447), (446, 442, 312, 448), (441, 443, 445), (446, 444, 442), (415, 449, 451, 475), (452, 450, 416, 476), (449, 431, 461, 451), (462, 432, 450, 452), (431, 433, 459, 461), (460, 434, 432, 462), (433, 435, 457, 459), (458, 436, 434, 460), (435, 437, 455, 457), (456, 438, 436, 458), (437, 439, 453, 455), (454, 440, 438, 456), (439, 417, 473, 453), (474, 418, 440, 454), (427, 415, 475, 463), (476, 416, 428, 464), (425, 427, 463, 465), (464, 428, 426, 466), (423, 425, 465, 467), (466, 426, 424, 468), (421, 423, 467, 469), (468, 424, 422, 470), (419, 421, 469, 471), (470, 422, 420, 472), (417, 419, 471, 473), (472, 420, 418, 474), (457, 455, 479, 477), (480, 456, 458, 478), (477, 479, 481, 483), (482, 480, 478, 484), (483, 481, 487, 485), (488, 482, 484, 486), (485, 487, 489, 491), (490, 488, 486, 492), (463, 475, 485, 491), (486, 476, 464, 492), (451, 483, 485, 475), (486, 484, 452, 476), (451, 461, 477, 483), (478, 462, 452, 484), (457, 477, 461, 459), (462, 478, 458, 460), (453, 473, 479, 455), (480, 474, 454, 456), (471, 481, 479, 473), (480, 482, 472, 474), (469, 487, 481, 471), (482, 488, 470, 472), (467, 489, 487, 469), (488, 490, 468, 470), (465, 491, 489, 467), (490, 492, 466, 468), (463, 491, 465), (466, 492, 464), (391, 389, 503, 501), (504, 390, 392, 502), (393, 391, 501, 499), (502, 392, 394, 500), (395, 393, 499, 497), (500, 394, 396, 498), (397, 395, 497, 495), (498, 396, 398, 496), (399, 397, 495, 493), (496, 398, 400, 494), (387, 399, 493, 505), (494, 400, 388, 506), (493, 501, 503, 505), (504, 502, 494, 506), (493, 495, 499, 501), (500, 496, 494, 502), (495, 497, 499), (500, 498, 496), (313, 381, 387, 505), (388, 382, 314, 506), (313, 505, 503, 321), (504, 506, 314, 322), (319, 321, 503, 389), (504, 322, 320, 390)])
me_suzanne.use_remesh_preserve_volume = False
me_suzanne.use_remesh_preserve_attributes = False
me_suzanne.use_mirror_vertex_groups = False
me_suzanne.update()

# ---- curves / text
txt_text_imagebuff = bpy.data.curves.new('Text.imageBuff', 'FONT')
txt_text_imagebuff.dimensions = '2D'
txt_text_imagebuff.body = 'ImageBuff'
txt_text_imagebuff.materials.append(mat_text)
txt_text_imagebuff.use_path_clamp = True
txt_text_imagebuff.bevel_resolution = 0
txt_text_bluescreen_bluescreen = bpy.data.curves.new('Text.blueScreen.blueScreen', 'FONT')
txt_text_bluescreen_bluescreen.dimensions = '2D'
txt_text_bluescreen_bluescreen.body = 'BlueScreen\nBlueScreen'
txt_text_bluescreen_bluescreen.materials.append(mat_text)
txt_text_bluescreen_bluescreen.use_path_clamp = True
txt_text_bluescreen_bluescreen.bevel_resolution = 0
txt_text_bluescreen_normal = bpy.data.curves.new('Text.blueScreen.normal', 'FONT')
txt_text_bluescreen_normal.dimensions = '2D'
txt_text_bluescreen_normal.body = 'BlueScreen\nNormal'
txt_text_bluescreen_normal.materials.append(mat_text)
txt_text_bluescreen_normal.use_path_clamp = True
txt_text_bluescreen_normal.bevel_resolution = 0
txt_text_normal_bluescreen = bpy.data.curves.new('Text.normal.blueScreen', 'FONT')
txt_text_normal_bluescreen.dimensions = '2D'
txt_text_normal_bluescreen.body = 'Normal\nBlueScreen'
txt_text_normal_bluescreen.materials.append(mat_text)
txt_text_normal_bluescreen.use_path_clamp = True
txt_text_normal_bluescreen.bevel_resolution = 0
txt_text_bluescreen_001 = bpy.data.curves.new('Text.blueScreen.001', 'FONT')
txt_text_bluescreen_001.dimensions = '2D'
txt_text_bluescreen_001.body = 'Normal'
txt_text_bluescreen_001.materials.append(mat_text)
txt_text_bluescreen_001.use_path_clamp = True
txt_text_bluescreen_001.bevel_resolution = 0
txt_text_no_filter = bpy.data.curves.new('Text.no_filter', 'FONT')
txt_text_no_filter.dimensions = '2D'
txt_text_no_filter.body = 'no filter'
txt_text_no_filter.materials.append(mat_text)
txt_text_no_filter.use_path_clamp = True
txt_text_no_filter.bevel_resolution = 0
txt_text_controlls = bpy.data.curves.new('Text.controlls', 'FONT')
txt_text_controlls.dimensions = '2D'
txt_text_controlls.body = 'controlls'
txt_text_controlls.materials.append(mat_text)
txt_text_controlls.use_path_clamp = True
txt_text_controlls.bevel_resolution = 0
txt_text_filter = bpy.data.curves.new('Text.filter', 'FONT')
txt_text_filter.dimensions = '2D'
txt_text_filter.body = 'Filter'
txt_text_filter.materials.append(mat_text)
txt_text_filter.use_path_clamp = True
txt_text_filter.bevel_resolution = 0
txt_text_source = bpy.data.curves.new('Text.source', 'FONT')
txt_text_source.dimensions = '2D'
txt_text_source.body = 'Source'
txt_text_source.materials.append(mat_text)
txt_text_source.use_path_clamp = True
txt_text_source.bevel_resolution = 0
txt_text_bluescreen = bpy.data.curves.new('Text.blueScreen', 'FONT')
txt_text_bluescreen.dimensions = '2D'
txt_text_bluescreen.body = 'BlueScreen'
txt_text_bluescreen.materials.append(mat_text)
txt_text_bluescreen.use_path_clamp = True
txt_text_bluescreen.bevel_resolution = 0
txt_text_video_001 = bpy.data.curves.new('Text.video.001', 'FONT')
txt_text_video_001.dimensions = '2D'
txt_text_video_001.body = 'Camera'
txt_text_video_001.materials.append(mat_text)
txt_text_video_001.use_path_clamp = True
txt_text_video_001.bevel_resolution = 0
txt_video_manual = bpy.data.curves.new('video.manual', 'FONT')
txt_video_manual.dimensions = '2D'
txt_video_manual.body = '<p> start demo'
txt_video_manual.materials.append(mat_text)
txt_video_manual.use_path_clamp = True
txt_video_manual.bevel_resolution = 0
txt_text_video = bpy.data.curves.new('Text.video', 'FONT')
txt_text_video.dimensions = '2D'
txt_text_video.body = 'Video'
txt_text_video.materials.append(mat_text)
txt_text_video.use_path_clamp = True
txt_text_video.bevel_resolution = 0
txt_text_image = bpy.data.curves.new('Text.image', 'FONT')
txt_text_image.dimensions = '2D'
txt_text_image.body = 'Image'
txt_text_image.materials.append(mat_text)
txt_text_image.use_path_clamp = True
txt_text_image.bevel_resolution = 0
txt_video_manual_line_2 = bpy.data.curves.new('video.manual.line.2', 'FONT')
txt_video_manual_line_2.dimensions = '2D'
txt_video_manual_line_2.body = ''
txt_video_manual_line_2.materials.append(mat_text)
txt_video_manual_line_2.use_path_clamp = True
txt_video_manual_line_2.bevel_resolution = 0

# ---- objects
ob_plane_imagebuff = bpy.data.objects.new('Plane.imageBuff', me_plane_imagebuff)
ob_text_imagebuff = bpy.data.objects.new('Text.imageBuff', txt_text_imagebuff)
ob_text_bluescreen_bluescreen = bpy.data.objects.new('Text.blueScreen.blueScreen', txt_text_bluescreen_bluescreen)
ob_plane_image_bluescreen_bluescreen = bpy.data.objects.new('Plane.Image.blueScreen.blueScreen', me_plane_image_bluescreen_bluescreen)
ob_plane_image_bluescreen_normal = bpy.data.objects.new('Plane.Image.blueScreen.normal', me_plane_image_bluescreen_normal)
ob_text_bluescreen_normal = bpy.data.objects.new('Text.blueScreen.normal', txt_text_bluescreen_normal)
ob_text_normal_bluescreen = bpy.data.objects.new('Text.normal.blueScreen', txt_text_normal_bluescreen)
ob_plane_image_normal_bluescreen = bpy.data.objects.new('Plane.Image.normal.blueScreen', me_plane_image_normal_bluescreen)
ob_plane_image_normal = bpy.data.objects.new('Plane.Image.normal', me_plane_image_normal)
ob_text_bluescreen_001 = bpy.data.objects.new('Text.blueScreen.001', txt_text_bluescreen_001)
ob_text_no_filter = bpy.data.objects.new('Text.no_filter', txt_text_no_filter)
ob_text_controlls = bpy.data.objects.new('Text.controlls', txt_text_controlls)
ob_text_filter = bpy.data.objects.new('Text.filter', txt_text_filter)
ob_text_source = bpy.data.objects.new('Text.source', txt_text_source)
ob_text_bluescreen = bpy.data.objects.new('Text.blueScreen', txt_text_bluescreen)
ob_plane_camera_bluescreen = bpy.data.objects.new('Plane.camera.blueScreen', me_plane_camera_bluescreen)
ob_text_camera = bpy.data.objects.new('Text.Camera', txt_text_video_001)
ob_plane_camera = bpy.data.objects.new('Plane.camera', me_plane_camera)
ob_plane_video_bluescreen = bpy.data.objects.new('Plane.video.blueScreen', me_plane_video_bluescreen)
ob_ui_keyboard = bpy.data.objects.new('UI.keyboard', None)
ob_video_manual = bpy.data.objects.new('video.manual', txt_video_manual)
ob_text_video = bpy.data.objects.new('Text.video', txt_text_video)
ob_plane_video = bpy.data.objects.new('Plane.video', me_plane_video)
ob_text_image = bpy.data.objects.new('Text.image', txt_text_image)
ob_plane_image_bluescreen = bpy.data.objects.new('Plane.Image.blueScreen', me_plane_image_bluescreen)
ob_plane_image = bpy.data.objects.new('Plane.image', me_plane_image)
ob_lamp = bpy.data.objects.new('Lamp', light_lamp)
ob_camera = bpy.data.objects.new('Camera', cam_camera)
ob_video_manual_line_2 = bpy.data.objects.new('video.manual.line.2', txt_video_manual_line_2)
ob_suzanne = bpy.data.objects.new('Suzanne', me_suzanne)
ob_linkedpythonfolder_mbge = bpy.data.objects.new('LinkedPythonFolder.MBGE', None)
ob_linkedpythonfolder_dynamictexture = bpy.data.objects.new('LinkedPythonFolder.DynamicTexture', None)

# ---- transforms, parenting, visibility, modifiers, constraints
ob_plane_imagebuff.location = (-2.0, -9.0, 0.0)
ob_plane_imagebuff.lineart.crease_threshold = 0.0
ob_text_imagebuff.location = (-5.0, -7.8, 0.0)
ob_text_imagebuff.scale = (0.5, 0.5, 0.5)
ob_text_imagebuff.lineart.crease_threshold = 0.0
ob_text_bluescreen_bluescreen.location = (12.0, 2.2, 0.0)
ob_text_bluescreen_bluescreen.scale = (0.5, 0.5, 0.5)
ob_text_bluescreen_bluescreen.lineart.crease_threshold = 0.0
ob_plane_image_bluescreen_bluescreen.location = (13.0, 0.0, 0.0)
ob_plane_image_bluescreen_bluescreen.lineart.crease_threshold = 0.0
ob_plane_image_bluescreen_normal.location = (10.0, 0.0, 0.0)
ob_plane_image_bluescreen_normal.lineart.crease_threshold = 0.0
ob_text_bluescreen_normal.location = (9.0, 2.2, 0.0)
ob_text_bluescreen_normal.scale = (0.5, 0.5, 0.5)
ob_text_bluescreen_normal.lineart.crease_threshold = 0.0
ob_text_normal_bluescreen.location = (6.0, 2.2, 0.0)
ob_text_normal_bluescreen.scale = (0.5, 0.5, 0.5)
ob_text_normal_bluescreen.lineart.crease_threshold = 0.0
ob_plane_image_normal_bluescreen.location = (7.0, 0.0, 0.0)
ob_plane_image_normal_bluescreen.lineart.crease_threshold = 0.0
ob_plane_image_normal.location = (4.0, 0.0, 0.0)
ob_plane_image_normal.lineart.crease_threshold = 0.0
ob_text_bluescreen_001.location = (3.0, 2.2, 0.0)
ob_text_bluescreen_001.scale = (0.5, 0.5, 0.5)
ob_text_bluescreen_001.lineart.crease_threshold = 0.0
ob_text_no_filter.location = (-3.0, 2.2, 0.0)
ob_text_no_filter.scale = (0.5, 0.5, 0.5)
ob_text_no_filter.lineart.crease_threshold = 0.0
ob_text_controlls.location = (-9.0, 2.2, 0.0)
ob_text_controlls.scale = (0.5, 0.5, 0.5)
ob_text_controlls.lineart.crease_threshold = 0.0
ob_text_filter.location = (-3.0, 3.2, 0.0)
ob_text_filter.scale = (0.5, 0.5, 0.5)
ob_text_filter.lineart.crease_threshold = 0.0
ob_text_source.location = (-5.0, 2.2, 0.0)
ob_text_source.scale = (0.5, 0.5, 0.5)
ob_text_source.lineart.crease_threshold = 0.0
ob_text_bluescreen.location = (0.0, 2.2, 0.0)
ob_text_bluescreen.scale = (0.5, 0.5, 0.5)
ob_text_bluescreen.lineart.crease_threshold = 0.0
ob_plane_camera_bluescreen.location = (1.0, -6.0, 0.0)
ob_plane_camera_bluescreen.lineart.crease_threshold = 0.0
ob_text_camera.location = (-5.0, -4.8, 0.0)
ob_text_camera.scale = (0.5, 0.5, 0.5)
ob_text_camera.lineart.crease_threshold = 0.0
ob_plane_camera.location = (-2.0, -6.0, 0.0)
ob_plane_camera.lineart.crease_threshold = 0.0
ob_plane_video_bluescreen.location = (1.0, -3.0, 0.0)
ob_plane_video_bluescreen.lineart.crease_threshold = 0.0
ob_ui_keyboard.location = (7.0, -3.0, 0.0)
ob_ui_keyboard.empty_display_type = 'CIRCLE'
ob_ui_keyboard.empty_image_offset = (0.0, 0.0)
ob_ui_keyboard.show_name = True
ob_ui_keyboard.lineart.crease_threshold = 0.0
ob_video_manual.location = (-9.0, -2.0, 0.0)
ob_video_manual.scale = (0.5, 0.5, 0.5)
ob_video_manual.lineart.crease_threshold = 0.0
ob_text_video.location = (-5.0, -1.8, 0.0)
ob_text_video.scale = (0.5, 0.5, 0.5)
ob_text_video.lineart.crease_threshold = 0.0
ob_plane_video.location = (-2.0, -3.0, 0.0)
ob_plane_video.lineart.crease_threshold = 0.0
ob_text_image.location = (-5.0, 1.2, 0.0)
ob_text_image.scale = (0.5, 0.5, 0.5)
ob_text_image.lineart.crease_threshold = 0.0
ob_plane_image_bluescreen.location = (1.0, 0.0, 0.0)
ob_plane_image_bluescreen.lineart.crease_threshold = 0.0
ob_plane_image.location = (-2.0, 0.0, 0.0)
ob_plane_image.lineart.crease_threshold = 0.0
ob_lamp.location = (4.076, 1.005, 5.904)
ob_lamp.rotation_euler = (0.6503, 0.05522, 1.866)
ob_lamp.lock_rotations_4d = False
ob_lamp.empty_display_type = 'ARROWS'
ob_lamp.color = (0.0, 0.0, 0.0, 0.0)
ob_lamp.lineart.crease_threshold = 0.0
ob_camera.location = (15.7, -14.17, 10.93)
ob_camera.rotation_euler = (1.109, 0.01081, 0.8149)
ob_camera.lock_rotations_4d = False
ob_camera.empty_display_type = 'ARROWS'
ob_camera.color = (0.0, 0.0, 0.0, 0.0)
ob_camera.display_type = 'WIRE'
ob_camera.lineart.crease_threshold = 0.0
ob_video_manual_line_2.location = (-9.0, -3.0, 0.0)
ob_video_manual_line_2.scale = (0.5, 0.5, 0.5)
ob_video_manual_line_2.lineart.crease_threshold = 0.0
ob_suzanne.location = (0.0, 0.0, 0.0)
ob_suzanne.lineart.crease_threshold = 0.0
ob_linkedpythonfolder_mbge.location = (0.0, 0.0, 0.0)
ob_linkedpythonfolder_mbge.empty_image_offset = (0.0, 0.0)
ob_linkedpythonfolder_mbge.show_instancer_for_render = False
ob_linkedpythonfolder_mbge.instance_type = 'COLLECTION'
ob_linkedpythonfolder_mbge.show_name = True
ob_linkedpythonfolder_mbge.lineart.crease_threshold = 0.0
ob_linkedpythonfolder_dynamictexture.location = (0.0, 0.0, 0.0)
ob_linkedpythonfolder_dynamictexture.empty_image_offset = (0.0, 0.0)
ob_linkedpythonfolder_dynamictexture.show_instancer_for_render = False
ob_linkedpythonfolder_dynamictexture.instance_type = 'COLLECTION'
ob_linkedpythonfolder_dynamictexture.show_name = True
ob_linkedpythonfolder_dynamictexture.lineart.crease_threshold = 0.0
ob_linkedpythonfolder_mbge.instance_collection = col_linkedpythonfolder_1
ob_linkedpythonfolder_dynamictexture.instance_collection = col_linkedpythonfolder_1

# ---- collection membership
col_collection_1.objects.link(ob_plane_imagebuff)
col_collection_1.objects.link(ob_text_imagebuff)
col_collection_1.objects.link(ob_text_bluescreen_bluescreen)
col_collection_1.objects.link(ob_plane_image_bluescreen_bluescreen)
col_collection_1.objects.link(ob_plane_image_bluescreen_normal)
col_collection_1.objects.link(ob_text_bluescreen_normal)
col_collection_1.objects.link(ob_text_normal_bluescreen)
col_collection_1.objects.link(ob_plane_image_normal_bluescreen)
col_collection_1.objects.link(ob_plane_image_normal)
col_collection_1.objects.link(ob_text_bluescreen_001)
col_collection_1.objects.link(ob_text_no_filter)
col_collection_1.objects.link(ob_text_controlls)
col_collection_1.objects.link(ob_text_filter)
col_collection_1.objects.link(ob_text_source)
col_collection_1.objects.link(ob_text_bluescreen)
col_collection_1.objects.link(ob_plane_camera_bluescreen)
col_collection_1.objects.link(ob_text_camera)
col_collection_1.objects.link(ob_plane_camera)
col_collection_1.objects.link(ob_plane_video_bluescreen)
col_collection_1.objects.link(ob_ui_keyboard)
col_collection_1.objects.link(ob_video_manual)
col_collection_1.objects.link(ob_text_video)
col_collection_1.objects.link(ob_plane_video)
col_collection_1.objects.link(ob_text_image)
col_collection_1.objects.link(ob_plane_image_bluescreen)
col_collection_1.objects.link(ob_plane_image)
col_collection_1.objects.link(ob_lamp)
col_collection_1.objects.link(ob_camera)
col_collection_1.objects.link(ob_video_manual_line_2)
col_collection_2.objects.link(ob_text_image)
col_collection_2.objects.link(ob_plane_image)
col_collection_3.objects.link(ob_text_video)
col_collection_3.objects.link(ob_plane_video)
col_collection_4.objects.link(ob_suzanne)
col_collection_4.objects.link(ob_text_camera)
col_collection_4.objects.link(ob_plane_camera)
col_collection_4.objects.link(ob_ui_keyboard)
col_collection_4.objects.link(ob_lamp)
col_collection_4.objects.link(ob_camera)
col_collection_5.objects.link(ob_plane_imagebuff)
col_collection_5.objects.link(ob_text_imagebuff)
col_collection_11.objects.link(ob_plane_imagebuff)
col_collection_11.objects.link(ob_text_imagebuff)
col_collection_11.objects.link(ob_plane_image_bluescreen_bluescreen)
col_collection_11.objects.link(ob_plane_image_bluescreen_normal)
col_collection_11.objects.link(ob_plane_image_normal_bluescreen)
col_collection_11.objects.link(ob_plane_image_normal)
col_collection_11.objects.link(ob_text_no_filter)
col_collection_11.objects.link(ob_text_filter)
col_collection_11.objects.link(ob_text_source)
col_collection_11.objects.link(ob_text_image)
col_collection_11.objects.link(ob_plane_image_bluescreen)
col_collection_11.objects.link(ob_plane_image)
col_collection_12.objects.link(ob_plane_image_bluescreen_bluescreen)
col_collection_12.objects.link(ob_plane_image_bluescreen_normal)
col_collection_12.objects.link(ob_plane_image_normal_bluescreen)
col_collection_12.objects.link(ob_plane_image_normal)
col_collection_12.objects.link(ob_text_bluescreen)
col_collection_12.objects.link(ob_text_image)
col_collection_12.objects.link(ob_plane_image_bluescreen)
col_collection_12.objects.link(ob_plane_image)
col_collection_13.objects.link(ob_plane_image_bluescreen_bluescreen)
col_collection_13.objects.link(ob_plane_image_bluescreen_normal)
col_collection_13.objects.link(ob_plane_image_normal_bluescreen)
col_collection_13.objects.link(ob_plane_image_normal)
col_collection_13.objects.link(ob_text_bluescreen_001)
col_collection_13.objects.link(ob_text_image)
col_collection_13.objects.link(ob_plane_image_bluescreen)
col_collection_13.objects.link(ob_plane_image)
col_collection_14.objects.link(ob_plane_image_bluescreen_bluescreen)
col_collection_14.objects.link(ob_plane_image_bluescreen_normal)
col_collection_14.objects.link(ob_text_bluescreen_normal)
col_collection_14.objects.link(ob_text_normal_bluescreen)
col_collection_14.objects.link(ob_plane_image_normal_bluescreen)
col_collection_14.objects.link(ob_plane_image_normal)
col_collection_14.objects.link(ob_text_image)
col_collection_14.objects.link(ob_plane_image_bluescreen)
col_collection_14.objects.link(ob_plane_image)
col_collection_15.objects.link(ob_text_bluescreen_bluescreen)
col_collection_15.objects.link(ob_plane_image_bluescreen_bluescreen)
col_collection_15.objects.link(ob_plane_image_bluescreen_normal)
col_collection_15.objects.link(ob_plane_image_normal_bluescreen)
col_collection_15.objects.link(ob_plane_image_normal)
col_collection_15.objects.link(ob_text_image)
col_collection_15.objects.link(ob_plane_image_bluescreen)
col_collection_15.objects.link(ob_plane_image)
col_collection_20.objects.link(ob_linkedpythonfolder_mbge)
col_collection_20.objects.link(ob_linkedpythonfolder_dynamictexture)

# ---- scene / render settings (as saved in the file)
scene.camera = ob_camera
scene.frame_start = 1; scene.frame_end = 250; scene.frame_set(1)
scene.render.engine = 'BLENDER_EEVEE_NEXT'
scene.render.resolution_percentage = 50
scene.render.dither_intensity = 0.0
scene.cycles.use_denoising = False
scene.cycles.samples = 10
scene.cycles.sampling_pattern = 'TABULATED_SOBOL'
scene.cycles.light_sampling_threshold = 0.0
scene.cycles.use_adaptive_sampling = False
scene.cycles.use_light_tree = False
scene.cycles.blur_glossy = 0.0
scene.cycles.pixel_filter_type = 'GAUSSIAN'
scene.cycles.sample_clamp_indirect = 0.0
scene.view_settings.view_transform = 'Standard'
bpy.context.view_layer.update()
